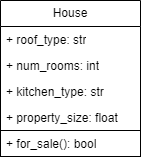

The diagram above was exported from draw.io. Its source (the exported page's mxGraphModel, read from the mxfile embedded in the PNG):
<mxGraphModel dx="1050" dy="534" grid="1" gridSize="10" guides="1" tooltips="1" connect="1" arrows="1" fold="1" page="1" pageScale="1" pageWidth="827" pageHeight="1169" math="0" shadow="0">
  <root>
    <mxCell id="WIyWlLk6GJQsqaUBKTNV-0" />
    <mxCell id="WIyWlLk6GJQsqaUBKTNV-1" parent="WIyWlLk6GJQsqaUBKTNV-0" />
    <mxCell id="375Ye9RPFrKPowPzBpxH-0" value="House" style="swimlane;fontStyle=0;childLayout=stackLayout;horizontal=1;startSize=26;fillColor=none;horizontalStack=0;resizeParent=1;resizeParentMax=0;resizeLast=0;collapsible=1;marginBottom=0;whiteSpace=wrap;html=1;" vertex="1" parent="WIyWlLk6GJQsqaUBKTNV-1">
      <mxGeometry x="300" y="60" width="140" height="156" as="geometry" />
    </mxCell>
    <mxCell id="375Ye9RPFrKPowPzBpxH-1" value="+ roof_type: str" style="text;strokeColor=none;fillColor=none;align=left;verticalAlign=top;spacingLeft=4;spacingRight=4;overflow=hidden;rotatable=0;points=[[0,0.5],[1,0.5]];portConstraint=eastwest;whiteSpace=wrap;html=1;" vertex="1" parent="375Ye9RPFrKPowPzBpxH-0">
      <mxGeometry y="26" width="140" height="26" as="geometry" />
    </mxCell>
    <mxCell id="375Ye9RPFrKPowPzBpxH-2" value="+ num_rooms: int" style="text;strokeColor=none;fillColor=none;align=left;verticalAlign=top;spacingLeft=4;spacingRight=4;overflow=hidden;rotatable=0;points=[[0,0.5],[1,0.5]];portConstraint=eastwest;whiteSpace=wrap;html=1;" vertex="1" parent="375Ye9RPFrKPowPzBpxH-0">
      <mxGeometry y="52" width="140" height="26" as="geometry" />
    </mxCell>
    <mxCell id="375Ye9RPFrKPowPzBpxH-3" value="+ kitchen_type: str" style="text;strokeColor=none;fillColor=none;align=left;verticalAlign=top;spacingLeft=4;spacingRight=4;overflow=hidden;rotatable=0;points=[[0,0.5],[1,0.5]];portConstraint=eastwest;whiteSpace=wrap;html=1;" vertex="1" parent="375Ye9RPFrKPowPzBpxH-0">
      <mxGeometry y="78" width="140" height="26" as="geometry" />
    </mxCell>
    <mxCell id="375Ye9RPFrKPowPzBpxH-5" value="+ property_size: float" style="text;strokeColor=none;fillColor=none;align=left;verticalAlign=top;spacingLeft=4;spacingRight=4;overflow=hidden;rotatable=0;points=[[0,0.5],[1,0.5]];portConstraint=eastwest;whiteSpace=wrap;html=1;" vertex="1" parent="375Ye9RPFrKPowPzBpxH-0">
      <mxGeometry y="104" width="140" height="26" as="geometry" />
    </mxCell>
    <mxCell id="375Ye9RPFrKPowPzBpxH-4" value="+ for_sale(): bool" style="text;strokeColor=default;fillColor=none;align=left;verticalAlign=top;spacingLeft=4;spacingRight=4;overflow=hidden;rotatable=0;points=[[0,0.5],[1,0.5]];portConstraint=eastwest;whiteSpace=wrap;html=1;" vertex="1" parent="375Ye9RPFrKPowPzBpxH-0">
      <mxGeometry y="130" width="140" height="26" as="geometry" />
    </mxCell>
  </root>
</mxGraphModel>